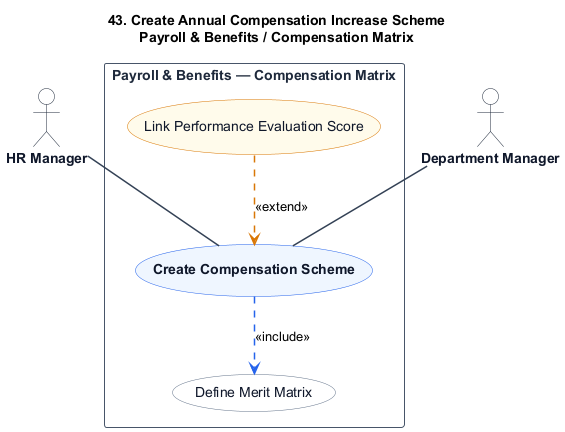

The diagram above was rendered by PlantUML. Its source (embedded in the PNG):
@startuml
title 43. Create Annual Compensation Increase Scheme\nPayroll & Benefits / Compensation Matrix

skinparam shadowing false
skinparam packageStyle rectangle
skinparam actorStyle stickman

hide stereotype

skinparam ActorBorderColor #1e293b
skinparam ActorBackgroundColor #ffffff
skinparam ActorFontColor #0f172a
skinparam ActorFontStyle bold

skinparam RectangleBorderColor #475569
skinparam RectangleBackgroundColor #ffffff
skinparam RectangleFontColor #1e293b
skinparam RectangleFontStyle bold

skinparam ArrowColor #334155
skinparam ArrowThickness 1.5

skinparam usecase {
    BackgroundColor #eff6ff
    BorderColor #2563eb
    FontColor #0f172a
    FontStyle bold
}

skinparam usecase<<Inc>> {
    BackgroundColor #ffffff
    BorderColor #64748b
    FontColor #0f172a
    FontStyle normal
}

skinparam usecase<<Ext>> {
    BackgroundColor #fffbeb
    BorderColor #d97706
    FontColor #0f172a
    FontStyle normal
}

actor "HR Manager" as HRManager
actor "Department Manager" as DepartmentManager

rectangle "Payroll & Benefits — Compensation Matrix" {
    usecase "Create Compensation Scheme" as UC_Main

    usecase "Define Merit Matrix" as UC_Inc1 <<Inc>>

    usecase "Link Performance Evaluation Score" as UC_Ext1 <<Ext>>

    HRManager -- UC_Main
    DepartmentManager -- UC_Main

    UC_Main .[#2563eb].> UC_Inc1 : <<include>>

    UC_Ext1 .[#d97706].> UC_Main : <<extend>>
}
@enduml